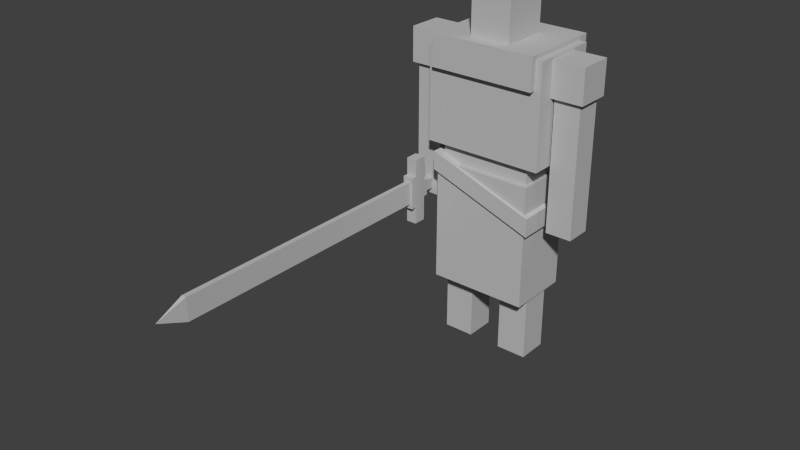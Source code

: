 # Source: Knight_0.3blend.blend  (saved by Blender 2.72.0; exported with 4.5.12 LTS)
import bpy
from mathutils import Matrix  # noqa: F401  (used for matrix-valued properties, if any)

bpy.ops.wm.read_factory_settings(use_empty=True)
scene = bpy.context.scene
scene.name = 'Scene'

# ---- collections
col_collection_1 = bpy.data.collections.new('Collection 1'); scene.collection.children.link(col_collection_1)

# ---- materials (node trees are filled in below, after node groups)
mat_knight_tunic_white = bpy.data.materials.new('Knight_Tunic_white')
mat_knight_tunic_white.alpha_threshold = 0.0
mat_knight_tunic_white.use_transparent_shadow = False
mat_knight_tunic_white.roughness = 0.5
mat_knight_tunic_white.line_color = (0.0, 0.0, 0.0, 1.0)
mat_kight_belt_brown = bpy.data.materials.new('Kight_Belt_brown')
mat_kight_belt_brown.alpha_threshold = 0.0
mat_kight_belt_brown.use_transparent_shadow = False
mat_kight_belt_brown.diffuse_color = (0.1282, 0.05378, 0.01355, 1.0)
mat_kight_belt_brown.roughness = 0.5
mat_kight_metal_grey = bpy.data.materials.new('Kight_Metal_grey')
mat_kight_metal_grey.alpha_threshold = 0.0
mat_kight_metal_grey.use_transparent_shadow = False
mat_kight_metal_grey.diffuse_color = (0.2266, 0.2266, 0.2266, 1.0)
mat_kight_metal_grey.roughness = 0.5
mat_textured = bpy.data.materials.new('Textured')
mat_textured.alpha_threshold = 0.0
mat_textured.use_transparent_shadow = False
mat_textured.diffuse_color = (0.5173, 0.5173, 0.5173, 1.0)
mat_textured.roughness = 0.5
mat_kight_sword_blue = bpy.data.materials.new('Kight_Sword_blue')
mat_kight_sword_blue.alpha_threshold = 0.0
mat_kight_sword_blue.use_transparent_shadow = False
mat_kight_sword_blue.diffuse_color = (0.1208, 0.2242, 0.3264, 1.0)
mat_kight_sword_blue.roughness = 0.5
mat_kight_cloth_grey = bpy.data.materials.new('Kight_Cloth_grey')
mat_kight_cloth_grey.alpha_threshold = 0.0
mat_kight_cloth_grey.use_transparent_shadow = False
mat_kight_cloth_grey.diffuse_color = (0.3032, 0.3032, 0.3032, 1.0)
mat_kight_cloth_grey.roughness = 0.5

# ---- material node trees

# ---- world
world_world = bpy.data.worlds.new('World'); scene.world = world_world
world_world.color = (0.05088, 0.05088, 0.05088)
world_world.use_sun_shadow = False
world_world.sun_shadow_jitter_overblur = 0.0
world_world.cycles.sampling_method = 'MANUAL'
world_world.cycles.sample_map_resolution = 256

# ---- meshes
me_cube = bpy.data.meshes.new('Cube')
me_cube.from_pydata([(0.92, 0.567, 3.179), (0.92, -0.5003, 3.179), (0.92, 0.567, 4.752), (0.92, -0.5003, 4.752), (0.707, 0.3991, 3.179), (0.707, -0.3991, 3.179), (0.707, 0.3991, 2.904), (0.707, -0.3991, 2.904), (0.7614, 0.4865, 2.904), (0.7614, -0.4865, 2.904), (0.7614, 0.4865, 1.003), (0.7614, -0.4865, 1.003), (0.313, 0.3291, 4.678), (0.313, -0.3934, 4.678), (0.313, 0.3291, 5.582), (0.313, -0.3934, 5.582), (0.2544, -0.2349, 0.0), (0.2544, 0.2349, 0.0), (0.7241, 0.2349, 0.0), (0.7241, -0.2349, 0.0), (0.2544, -0.2349, 1.044), (0.2544, 0.2349, 1.044), (0.7241, 0.2349, 1.044), (0.7241, -0.2349, 1.044), (0.8837, -0.2658, 4.186), (0.8837, 0.2658, 4.186), (1.415, 0.2658, 4.186), (1.415, -0.2658, 4.186), (0.8837, -0.2658, 4.718), (0.8837, 0.2658, 4.718), (1.415, 0.2658, 4.718), (1.415, -0.2658, 4.718), (0.9477, -0.2019, 4.186), (0.9477, 0.2019, 4.186), (1.351, 0.2019, 4.186), (1.351, -0.2019, 4.186), (0.9477, -0.2019, 3.186), (0.9477, 0.2019, 3.186), (1.351, 0.2019, 3.186), (1.351, -0.2019, 3.186), (0.9477, -0.2019, 2.17), (0.9477, 0.2019, 2.17), (1.351, 0.2019, 2.17), (1.351, -0.2019, 2.17), (0.8161, 0.7244, 4.327), (0.8161, -0.5889, 4.327), (0.8161, 0.7244, 4.822), (0.8161, -0.5889, 4.822), (0.8161, 0.3677, 4.822), (0.8161, 0.3677, 4.327), (0.8161, 0.7244, 3.95), (0.8161, 0.3677, 3.95), (-0.92, 0.567, 3.179), (-0.92, -0.5003, 3.179), (-0.92, 0.567, 4.752), (-0.92, -0.5003, 4.752), (0.0, 0.567, 3.179), (0.0, -0.5003, 3.179), (0.0, 0.567, 4.752), (0.0, -0.5003, 4.752), (-0.707, 0.3991, 3.179), (-0.707, -0.3991, 3.179), (0.0, 0.3991, 3.179), (0.0, -0.3991, 3.179), (-0.707, 0.3991, 2.904), (-0.707, -0.3991, 2.904), (0.0, 0.3991, 2.904), (0.0, -0.3991, 2.904), (-0.7614, 0.4865, 2.904), (-0.7614, -0.4865, 2.904), (0.0, 0.4865, 2.904), (0.0, -0.4865, 2.904), (-0.7614, 0.4865, 1.003), (-0.7614, -0.4865, 1.003), (0.0, 0.4865, 1.003), (0.0, -0.4865, 1.003), (-0.313, 0.3291, 4.678), (-0.313, -0.3934, 4.678), (-0.313, 0.3291, 5.582), (-0.313, -0.3934, 5.582), (0.0, 0.3291, 5.582), (0.0, 0.3291, 4.678), (0.0, -0.3934, 5.582), (0.0, -0.3934, 4.678), (-0.2544, -0.2349, 0.0), (-0.2544, 0.2349, 0.0), (-0.7241, 0.2349, 0.0), (-0.7241, -0.2349, 0.0), (-0.2544, -0.2349, 1.044), (-0.2544, 0.2349, 1.044), (-0.7241, 0.2349, 1.044), (-0.7241, -0.2349, 1.044), (-0.8837, -0.2658, 4.186), (-0.8837, 0.2658, 4.186), (-1.415, 0.2658, 4.186), (-1.415, -0.2658, 4.186), (-0.8837, -0.2658, 4.718), (-0.8837, 0.2658, 4.718), (-1.415, 0.2658, 4.718), (-1.415, -0.2658, 4.718), (-0.9477, -0.2019, 4.186), (-0.9477, 0.2019, 4.186), (-1.351, 0.2019, 4.186), (-1.351, -0.2019, 4.186), (-0.9477, -0.2019, 3.186), (-0.9477, 0.2019, 3.186), (-1.351, 0.2019, 3.186), (-1.351, -0.2019, 3.186), (-0.9477, -0.2019, 2.17), (-0.9477, 0.2019, 2.17), (-1.351, 0.2019, 2.17), (-1.351, -0.2019, 2.17), (-0.8161, 0.7244, 4.327), (-0.8161, -0.5889, 4.327), (-0.8161, 0.7244, 4.822), (-0.8161, -0.5889, 4.822), (0.0, 0.7244, 4.822), (0.0, 0.7244, 4.327), (0.0, -0.5889, 4.822), (0.0, -0.5889, 4.327), (-0.8161, 0.3677, 4.822), (-0.8161, 0.3677, 4.327), (0.0, 0.3677, 4.327), (0.0, 0.3677, 4.822), (-0.8161, 0.7244, 3.95), (0.0, 0.7244, 3.95), (-0.8161, 0.3677, 3.95), (0.0, 0.3677, 3.95), (-0.8011, -0.5302, 2.762), (-0.8011, 0.5494, 2.762), (0.8295, 0.5494, 2.181), (0.8295, -0.5302, 2.181), (-0.8023, -0.5302, 3.047), (-0.8023, 0.5494, 3.047), (0.826, 0.5494, 2.466), (0.826, -0.5302, 2.466), (-1.213, -0.6364, 1.832), (-1.213, -0.4391, 1.832), (-1.048, -0.4391, 1.832), (-1.048, -0.6364, 1.832), (-1.213, -0.6364, 2.865), (-1.213, -0.4391, 2.865), (-1.048, -0.4391, 2.865), (-1.048, -0.6364, 2.865), (-1.213, -0.6364, 2.099), (-1.213, -0.6364, 2.599), (-1.213, -0.4391, 2.478), (-1.213, -0.4391, 2.219), (-1.048, -0.4391, 2.478), (-1.048, -0.4391, 2.219), (-1.048, -0.6364, 2.599), (-1.048, -0.6364, 2.099), (-1.213, -0.3729, 2.478), (-1.213, -0.3729, 2.219), (-1.048, -0.3729, 2.478), (-1.048, -0.3729, 2.219), (-1.184, -0.3729, 2.433), (-1.184, -0.3729, 2.265), (-1.076, -0.3729, 2.433), (-1.076, -0.3729, 2.265), (-1.184, 0.7364, 2.433), (-1.184, 0.7364, 2.265), (-1.076, 0.7364, 2.433), (-1.076, 0.7364, 2.265), (-1.206, 0.7364, 2.467), (-1.206, 0.7364, 2.23), (-1.054, 0.7364, 2.467), (-1.054, 0.7364, 2.23), (-1.206, 0.9081, 2.467), (-1.206, 0.9081, 2.23), (-1.054, 0.9081, 2.467), (-1.054, 0.9081, 2.23), (-1.213, -0.7192, 2.099), (-1.213, -0.7192, 2.599), (-1.048, -0.7192, 2.599), (-1.048, -0.7192, 2.099), (-1.169, -0.7192, 2.173), (-1.169, -0.7192, 2.524), (-1.091, -0.7192, 2.524), (-1.091, -0.7192, 2.173), (-1.169, -4.965, 2.173), (-1.169, -4.965, 2.524), (-1.091, -4.965, 2.524), (-1.091, -4.965, 2.173), (-1.13, -5.424, 2.349)], [], [(0, 2, 3, 1), (2, 58, 59, 3), (1, 3, 59, 57), (2, 0, 56, 58), (1, 57, 63, 5), (56, 0, 4, 62), (0, 1, 5, 4), (5, 63, 67, 7), (62, 4, 6, 66), (4, 5, 7, 6), (7, 67, 71, 9), (66, 6, 8, 70), (6, 7, 9, 8), (10, 11, 75, 74), (9, 71, 75, 11), (70, 8, 10, 74), (8, 9, 11, 10), (80, 14, 12, 81), (14, 15, 13, 12), (83, 81, 12, 13), (15, 82, 83, 13), (15, 14, 80, 82), (20, 21, 17, 16), (21, 22, 18, 17), (22, 23, 19, 18), (23, 20, 16, 19), (16, 17, 18, 19), (23, 22, 21, 20), (28, 29, 25, 24), (29, 30, 26, 25), (30, 31, 27, 26), (31, 28, 24, 27), (27, 24, 32, 35), (31, 30, 29, 28), (35, 32, 36, 39), (26, 27, 35, 34), (25, 26, 34, 33), (24, 25, 33, 32), (39, 36, 40, 43), (34, 35, 39, 38), (33, 34, 38, 37), (32, 33, 37, 36), (40, 41, 42, 43), (38, 39, 43, 42), (37, 38, 42, 41), (36, 37, 41, 40), (116, 46, 44, 117), (48, 47, 45, 49), (49, 122, 127, 51), (47, 118, 119, 45), (48, 46, 116, 123), (46, 48, 49, 44), (119, 122, 49, 45), (47, 48, 123, 118), (127, 125, 50, 51), (117, 44, 50, 125), (44, 49, 51, 50), (52, 53, 55, 54), (57, 63, 62, 56), (54, 55, 59, 58), (53, 57, 59, 55), (54, 58, 56, 52), (63, 67, 66, 62), (53, 61, 63, 57), (56, 62, 60, 52), (52, 60, 61, 53), (67, 71, 70, 66), (61, 65, 67, 63), (62, 66, 64, 60), (60, 64, 65, 61), (71, 75, 74, 70), (65, 69, 71, 67), (66, 70, 68, 64), (64, 68, 69, 65), (72, 74, 75, 73), (69, 73, 75, 71), (70, 74, 72, 68), (68, 72, 73, 69), (80, 81, 76, 78), (78, 76, 77, 79), (83, 77, 76, 81), (79, 77, 83, 82), (79, 82, 80, 78), (88, 84, 85, 89), (89, 85, 86, 90), (90, 86, 87, 91), (91, 87, 84, 88), (84, 87, 86, 85), (91, 88, 89, 90), (96, 92, 93, 97), (97, 93, 94, 98), (98, 94, 95, 99), (99, 95, 92, 96), (95, 103, 100, 92), (99, 96, 97, 98), (103, 107, 104, 100), (94, 102, 103, 95), (93, 101, 102, 94), (92, 100, 101, 93), (107, 111, 108, 104), (102, 106, 107, 103), (101, 105, 106, 102), (100, 104, 105, 101), (108, 111, 110, 109), (106, 110, 111, 107), (105, 109, 110, 106), (104, 108, 109, 105), (116, 117, 112, 114), (120, 121, 113, 115), (121, 126, 127, 122), (115, 113, 119, 118), (120, 123, 116, 114), (114, 112, 121, 120), (119, 113, 121, 122), (115, 118, 123, 120), (127, 126, 124, 125), (122, 127, 125, 117), (117, 125, 124, 112), (112, 124, 126, 121), (132, 133, 129, 128), (133, 134, 130, 129), (134, 135, 131, 130), (135, 132, 128, 131), (128, 129, 130, 131), (135, 134, 133, 132), (144, 147, 137, 136), (147, 149, 138, 137), (149, 151, 139, 138), (151, 144, 136, 139), (136, 137, 138, 139), (143, 142, 141, 140), (140, 141, 146, 145), (145, 146, 147, 144), (141, 142, 148, 146), (149, 147, 153, 155), (142, 143, 150, 148), (148, 150, 151, 149), (143, 140, 145, 150), (144, 151, 175, 172), (155, 153, 157, 159), (146, 148, 154, 152), (148, 149, 155, 154), (147, 146, 152, 153), (159, 157, 161, 163), (152, 154, 158, 156), (154, 155, 159, 158), (153, 152, 156, 157), (163, 161, 165, 167), (156, 158, 162, 160), (158, 159, 163, 162), (157, 156, 160, 161), (167, 165, 169, 171), (160, 162, 166, 164), (162, 163, 167, 166), (161, 160, 164, 165), (168, 170, 171, 169), (164, 166, 170, 168), (166, 167, 171, 170), (165, 164, 168, 169), (172, 175, 179, 176), (150, 145, 173, 174), (151, 150, 174, 175), (145, 144, 172, 173), (176, 179, 183, 180), (174, 173, 177, 178), (175, 174, 178, 179), (173, 172, 176, 177), (178, 177, 181, 182), (179, 178, 182, 183), (177, 176, 180, 181), (180, 183, 184), (182, 181, 184), (183, 182, 184), (181, 180, 184)])
me_cube.polygons.foreach_set('material_index', [3, 3, 3, 3, 3, 3, 3, 3, 3, 3, 3, 3, 3, 3, 3, 3, 3, 3, 3, 3, 3, 3, 3, 3, 3, 3, 3, 3, 3, 3, 3, 3, 3, 3, 3, 3, 3, 3, 3, 3, 3, 3, 3, 3, 3, 3, 3, 3, 3, 3, 3, 3, 3, 3, 3, 3, 3, 3, 3, 3, 3, 3, 3, 3, 3, 3, 3, 3, 3, 3, 3, 3, 3, 3, 3, 3, 3, 3, 3, 3, 3, 3, 3, 3, 3, 3, 3, 3, 3, 3, 3, 3, 3, 3, 3, 3, 3, 3, 3, 3, 3, 3, 3, 3, 3, 3, 3, 3, 3, 3, 3, 3, 3, 3, 3, 3, 3, 3, 3, 3, 3, 3, 3, 3, 3, 3, 3, 3, 3, 3, 3, 3, 3, 3, 3, 3, 3, 3, 3, 3, 3, 3, 3, 3, 3, 3, 3, 3, 3, 3, 3, 3, 3, 3, 3, 3, 3, 3, 3, 3, 3, 3, 3, 3, 3, 3, 3, 3, 3, 3, 3, 3, 3, 3])
_uv = me_cube.uv_layers.new(name='UVMap')
_uv.uv.foreach_set('vector', [0.5944, 0.601, 0.5944, 0.4442, 0.7008, 0.4442, 0.7008, 0.601, 0.3486, 0.3938, 0.3486, 0.3021, 0.455, 0.3021, 0.455, 0.3938, 0.3346, 0.3938, 0.1778, 0.3938, 0.1778, 0.3021, 0.3346, 0.3021, 0.006979, 0.2104, 0.1638, 0.2104, 0.1638, 0.3021, 0.006979, 0.3021, 0.469, 0.3938, 0.469, 0.3021, 0.479, 0.3021, 0.479, 0.3726, 0.5754, 0.3021, 0.5754, 0.3938, 0.5586, 0.3726, 0.5586, 0.3021, 0.5754, 0.3938, 0.469, 0.3938, 0.479, 0.3726, 0.5586, 0.3726, 0.6982, 0.7598, 0.6982, 0.8303, 0.6708, 0.8303, 0.6708, 0.7598, 0.2324, 0.8303, 0.2324, 0.9008, 0.205, 0.9008, 0.205, 0.8303, 0.07395, 0.9576, 0.07395, 0.8781, 0.1014, 0.8781, 0.1014, 0.9576, 0.01569, 0.5997, 0.01569, 0.6702, 0.006979, 0.6702, 0.006979, 0.5943, 0.09528, 0.6702, 0.09528, 0.5997, 0.104, 0.5943, 0.104, 0.6702, 0.09528, 0.5997, 0.01569, 0.5997, 0.006979, 0.5943, 0.104, 0.5943, 0.1286, 0.5941, 0.2256, 0.5941, 0.2256, 0.67, 0.1286, 0.67, 0.006979, 0.006978, 0.08289, 0.006978, 0.08289, 0.1965, 0.006979, 0.1965, 0.2487, 0.1965, 0.1728, 0.1965, 0.1728, 0.006978, 0.2487, 0.006978, 0.4582, 0.5972, 0.3612, 0.5972, 0.3612, 0.4078, 0.4582, 0.4078, 0.1598, 0.7598, 0.191, 0.7598, 0.191, 0.85, 0.1598, 0.85, 0.4231, 0.8463, 0.3511, 0.8463, 0.3511, 0.7561, 0.4231, 0.7561, 0.5033, 0.9314, 0.5033, 0.8594, 0.5345, 0.8594, 0.5345, 0.9314, 0.5944, 0.7598, 0.6256, 0.7598, 0.6256, 0.85, 0.5944, 0.85, 0.4135, 0.8602, 0.4135, 0.9322, 0.3823, 0.9322, 0.3823, 0.8602, 0.06777, 0.76, 0.1146, 0.76, 0.1146, 0.8641, 0.06777, 0.8641, 0.297, 0.8919, 0.2502, 0.8919, 0.2502, 0.7879, 0.297, 0.7879, 0.7616, 0.9398, 0.7148, 0.9398, 0.7148, 0.8358, 0.7616, 0.8358, 0.8767, 0.2031, 0.9235, 0.2031, 0.9235, 0.3072, 0.8767, 0.3072, 0.05381, 0.945, 0.05381, 0.9918, 0.006979, 0.9918, 0.006979, 0.945, 0.3511, 0.993, 0.3511, 0.9462, 0.3979, 0.9462, 0.3979, 0.993, 0.9375, 0.2561, 0.9375, 0.2031, 0.9905, 0.2031, 0.9905, 0.2561, 0.8956, 0.7919, 0.8956, 0.7389, 0.9486, 0.7389, 0.9486, 0.7919, 0.9375, 0.3901, 0.9375, 0.3371, 0.9905, 0.3371, 0.9905, 0.3901, 0.006979, 0.8781, 0.05999, 0.8781, 0.05999, 0.9311, 0.006979, 0.9311, 0.6474, 0.9309, 0.6474, 0.9839, 0.6411, 0.9775, 0.6411, 0.9373, 0.2502, 0.9059, 0.3032, 0.9059, 0.3032, 0.9589, 0.2502, 0.9589, 0.7465, 0.2219, 0.7867, 0.2219, 0.7867, 0.3216, 0.7465, 0.3216, 0.5944, 0.9309, 0.6474, 0.9309, 0.6411, 0.9373, 0.6008, 0.9373, 0.5944, 0.9839, 0.5944, 0.9309, 0.6008, 0.9373, 0.6008, 0.9775, 0.6474, 0.9839, 0.5944, 0.9839, 0.6008, 0.9775, 0.6411, 0.9775, 0.7465, 0.3216, 0.7867, 0.3216, 0.7867, 0.4229, 0.7465, 0.4229, 0.841, 0.2079, 0.8007, 0.2079, 0.8007, 0.1083, 0.841, 0.1083, 0.6923, 0.006978, 0.7325, 0.006978, 0.7325, 0.1067, 0.6923, 0.1067, 0.6923, 0.2219, 0.7325, 0.2219, 0.7325, 0.3216, 0.6923, 0.3216, 0.8184, 0.9929, 0.7781, 0.9929, 0.7781, 0.9527, 0.8184, 0.9527, 0.841, 0.1083, 0.8007, 0.1083, 0.8007, 0.006978, 0.841, 0.006978, 0.6923, 0.1067, 0.7325, 0.1067, 0.7325, 0.2079, 0.6923, 0.2079, 0.6923, 0.3216, 0.7325, 0.3216, 0.7325, 0.4229, 0.6923, 0.4229, 0.2502, 0.6926, 0.2502, 0.6112, 0.2995, 0.6112, 0.2995, 0.6926, 0.5944, 0.7103, 0.5944, 0.6149, 0.6438, 0.6149, 0.6438, 0.7103, 0.8157, 0.6591, 0.8157, 0.7405, 0.7781, 0.7405, 0.7781, 0.6591, 0.7642, 0.6591, 0.7642, 0.7405, 0.7148, 0.7405, 0.7148, 0.6591, 0.4339, 0.006978, 0.4695, 0.006978, 0.4695, 0.08833, 0.4339, 0.08833, 0.5944, 0.7459, 0.5944, 0.7103, 0.6438, 0.7103, 0.6438, 0.7459, 0.4721, 0.6599, 0.5675, 0.6599, 0.5675, 0.7412, 0.4721, 0.7412, 0.3385, 0.006978, 0.4339, 0.006978, 0.4339, 0.08833, 0.3385, 0.08833, 0.8905, 0.5255, 0.8549, 0.5255, 0.8549, 0.4442, 0.8905, 0.4442, 0.2995, 0.6926, 0.2995, 0.6112, 0.3371, 0.6112, 0.3371, 0.6926, 0.6438, 0.7459, 0.6438, 0.7103, 0.6814, 0.7103, 0.6814, 0.7459, 0.4721, 0.4078, 0.5786, 0.4078, 0.5786, 0.5646, 0.4721, 0.5646, 0.0, 0.0, 0.0, 0.0, 0.0, 0.0, 0.0, 0.0, 0.3486, 0.2104, 0.455, 0.2104, 0.455, 0.3021, 0.3486, 0.3021, 0.3346, 0.2104, 0.3346, 0.3021, 0.1778, 0.3021, 0.1778, 0.2104, 0.006979, 0.3938, 0.006979, 0.3021, 0.1638, 0.3021, 0.1638, 0.3938, 0.4275, 0.8602, 0.4549, 0.8602, 0.4549, 0.9398, 0.4275, 0.9398, 0.469, 0.2104, 0.479, 0.2316, 0.479, 0.3021, 0.469, 0.3021, 0.5754, 0.3021, 0.5586, 0.3021, 0.5586, 0.2316, 0.5754, 0.2104, 0.5754, 0.2104, 0.5586, 0.2316, 0.479, 0.2316, 0.469, 0.2104, 0.0, 0.0, 0.0, 0.0, 0.0, 0.0, 0.0, 0.0, 0.6982, 0.9008, 0.6708, 0.9008, 0.6708, 0.8303, 0.6982, 0.8303, 0.2324, 0.8303, 0.205, 0.8303, 0.205, 0.7598, 0.2324, 0.7598, 0.5485, 0.8594, 0.5759, 0.8594, 0.5759, 0.9389, 0.5485, 0.9389, 0.2502, 0.5972, 0.2502, 0.4078, 0.3472, 0.4078, 0.3472, 0.5972, 0.01569, 0.7407, 0.006979, 0.7461, 0.006979, 0.6702, 0.01569, 0.6702, 0.09528, 0.6702, 0.104, 0.6702, 0.104, 0.7461, 0.09528, 0.7407, 0.09528, 0.7407, 0.104, 0.7461, 0.006979, 0.7461, 0.01569, 0.7407, 0.1286, 0.7459, 0.1286, 0.67, 0.2256, 0.67, 0.2256, 0.7459, 0.1588, 0.006978, 0.1588, 0.1965, 0.08289, 0.1965, 0.08289, 0.006978, 0.2487, 0.1965, 0.2487, 0.006978, 0.3246, 0.006978, 0.3246, 0.1965, 0.4834, 0.1965, 0.4834, 0.006978, 0.5805, 0.006978, 0.5805, 0.1965, 0.1598, 0.7598, 0.1598, 0.85, 0.1286, 0.85, 0.1286, 0.7598, 0.5442, 0.7552, 0.5442, 0.8454, 0.4721, 0.8454, 0.4721, 0.7552, 0.5033, 0.9314, 0.4721, 0.9314, 0.4721, 0.8594, 0.5033, 0.8594, 0.6568, 0.7598, 0.6568, 0.85, 0.6256, 0.85, 0.6256, 0.7598, 0.3511, 0.8602, 0.3823, 0.8602, 0.3823, 0.9322, 0.3511, 0.9322, 0.9424, 0.6208, 0.9424, 0.7249, 0.8956, 0.7249, 0.8956, 0.6208, 0.8767, 0.4252, 0.8767, 0.3212, 0.9235, 0.3212, 0.9235, 0.4252, 0.05381, 0.76, 0.05381, 0.8641, 0.006979, 0.8641, 0.006979, 0.76, 0.9018, 0.817, 0.9018, 0.9211, 0.8549, 0.9211, 0.8549, 0.817, 0.4721, 0.9453, 0.519, 0.9453, 0.519, 0.9922, 0.4721, 0.9922, 0.9625, 0.9854, 0.9157, 0.9854, 0.9157, 0.9386, 0.9625, 0.9386, 0.9375, 0.2701, 0.9905, 0.2701, 0.9905, 0.3231, 0.9375, 0.3231, 0.5944, 0.864, 0.6474, 0.864, 0.6474, 0.917, 0.5944, 0.917, 0.8487, 0.935, 0.9018, 0.935, 0.9018, 0.988, 0.8487, 0.988, 0.1816, 0.864, 0.1816, 0.917, 0.1286, 0.917, 0.1286, 0.864, 0.1816, 0.9839, 0.1752, 0.9776, 0.1752, 0.9373, 0.1816, 0.9309, 0.9174, 0.1816, 0.9174, 0.1286, 0.9704, 0.1286, 0.9704, 0.1816, 0.8093, 0.4442, 0.8093, 0.5439, 0.769, 0.5439, 0.769, 0.4442, 0.1286, 0.9839, 0.135, 0.9776, 0.1752, 0.9776, 0.1816, 0.9839, 0.1286, 0.9309, 0.135, 0.9373, 0.135, 0.9776, 0.1286, 0.9839, 0.1816, 0.9309, 0.1752, 0.9373, 0.135, 0.9373, 0.1286, 0.9309, 0.8093, 0.5439, 0.8093, 0.6452, 0.769, 0.6452, 0.769, 0.5439, 0.7465, 0.2079, 0.7465, 0.1083, 0.7867, 0.1083, 0.7867, 0.2079, 0.7148, 0.6452, 0.7148, 0.5455, 0.7551, 0.5455, 0.7551, 0.6452, 0.8007, 0.4229, 0.8007, 0.3232, 0.841, 0.3232, 0.841, 0.4229, 0.2358, 0.9309, 0.2358, 0.9712, 0.1956, 0.9712, 0.1956, 0.9309, 0.7465, 0.1083, 0.7465, 0.006978, 0.7867, 0.006978, 0.7867, 0.1083, 0.7148, 0.5455, 0.7148, 0.4442, 0.7551, 0.4442, 0.7551, 0.5455, 0.8007, 0.3232, 0.8007, 0.2219, 0.841, 0.2219, 0.841, 0.3232, 0.2502, 0.6926, 0.2995, 0.6926, 0.2995, 0.7739, 0.2502, 0.7739, 0.3511, 0.6468, 0.4004, 0.6468, 0.4004, 0.7421, 0.3511, 0.7421, 0.8157, 0.8218, 0.7781, 0.8218, 0.7781, 0.7405, 0.8157, 0.7405, 0.7642, 0.8218, 0.7148, 0.8218, 0.7148, 0.7405, 0.7642, 0.7405, 0.4339, 0.1697, 0.4339, 0.08833, 0.4695, 0.08833, 0.4695, 0.1697, 0.3511, 0.6112, 0.4004, 0.6112, 0.4004, 0.6468, 0.3511, 0.6468, 0.4721, 0.6599, 0.4721, 0.5785, 0.5675, 0.5785, 0.5675, 0.6599, 0.3385, 0.1697, 0.3385, 0.08833, 0.4339, 0.08833, 0.4339, 0.1697, 0.8905, 0.5255, 0.8905, 0.6069, 0.8549, 0.6069, 0.8549, 0.5255, 0.94, 0.5693, 0.94, 0.6069, 0.9044, 0.6069, 0.9044, 0.5693, 0.2995, 0.6926, 0.3371, 0.6926, 0.3371, 0.7739, 0.2995, 0.7739, 0.4004, 0.6112, 0.438, 0.6112, 0.438, 0.6468, 0.4004, 0.6468, 0.9174, 0.1146, 0.9174, 0.006978, 0.9457, 0.006978, 0.9457, 0.1146, 0.9034, 0.006978, 0.9034, 0.1793, 0.8768, 0.1892, 0.8767, 0.01663, 0.9157, 0.9246, 0.9157, 0.817, 0.9441, 0.817, 0.9441, 0.9246, 0.8816, 0.6307, 0.8816, 0.8031, 0.8549, 0.7934, 0.855, 0.6208, 0.006979, 0.4078, 0.1146, 0.4078, 0.1146, 0.5803, 0.006979, 0.5803, 0.2362, 0.5801, 0.1286, 0.5801, 0.1286, 0.4078, 0.2362, 0.4078, 0.8044, 0.8623, 0.7847, 0.8744, 0.7847, 0.8358, 0.8044, 0.8358, 0.4371, 0.7561, 0.4535, 0.7561, 0.4535, 0.7947, 0.4371, 0.7947, 0.911, 0.5085, 0.9307, 0.5206, 0.9307, 0.5471, 0.911, 0.5471, 0.4371, 0.8086, 0.4535, 0.8086, 0.4535, 0.8352, 0.4371, 0.8352, 0.7452, 0.9735, 0.7452, 0.9538, 0.7617, 0.9538, 0.7617, 0.9735, 0.7313, 0.9538, 0.7313, 0.9735, 0.7148, 0.9735, 0.7148, 0.9538, 0.8044, 0.9387, 0.7847, 0.9387, 0.7847, 0.9001, 0.8044, 0.9122, 0.8044, 0.9122, 0.7847, 0.9001, 0.7847, 0.8744, 0.8044, 0.8623, 0.3203, 0.9124, 0.3368, 0.9124, 0.3368, 0.951, 0.3203, 0.951, 0.981, 0.6612, 0.981, 0.6448, 0.9876, 0.6448, 0.9876, 0.6612, 0.911, 0.4442, 0.9307, 0.4442, 0.9307, 0.4707, 0.911, 0.4828, 0.911, 0.4828, 0.9307, 0.4707, 0.9307, 0.5206, 0.911, 0.5085, 0.954, 0.5693, 0.9704, 0.5693, 0.9704, 0.5959, 0.954, 0.5959, 0.841, 0.874, 0.841, 0.8905, 0.8327, 0.8905, 0.8327, 0.874, 0.5746, 0.8448, 0.5581, 0.8448, 0.561, 0.8403, 0.5717, 0.8403, 0.9876, 0.6143, 0.9876, 0.6308, 0.981, 0.6308, 0.981, 0.6143, 0.911, 0.4828, 0.911, 0.5085, 0.9044, 0.5085, 0.9044, 0.4828, 0.7847, 0.8744, 0.7847, 0.9001, 0.7781, 0.9001, 0.7781, 0.8744, 0.9732, 0.8494, 0.9625, 0.8494, 0.9625, 0.7389, 0.9732, 0.7389, 0.5581, 0.819, 0.5746, 0.819, 0.5717, 0.8235, 0.561, 0.8235, 0.5746, 0.819, 0.5746, 0.8448, 0.5717, 0.8403, 0.5717, 0.8235, 0.5581, 0.8448, 0.5581, 0.819, 0.561, 0.8235, 0.561, 0.8403, 0.4297, 0.974, 0.4404, 0.974, 0.4426, 0.9774, 0.4275, 0.9774, 0.9564, 0.6143, 0.9671, 0.6143, 0.9671, 0.7249, 0.9564, 0.7249, 0.9697, 0.5548, 0.9529, 0.5548, 0.9529, 0.4442, 0.9697, 0.4442, 0.3371, 0.8984, 0.3203, 0.8984, 0.3203, 0.7879, 0.3371, 0.7879, 0.3355, 0.9821, 0.3203, 0.9821, 0.3203, 0.9649, 0.3355, 0.9649, 0.4404, 0.9572, 0.4297, 0.9572, 0.4275, 0.9537, 0.4426, 0.9537, 0.4297, 0.9572, 0.4297, 0.974, 0.4275, 0.9774, 0.4275, 0.9537, 0.4404, 0.974, 0.4404, 0.9572, 0.4426, 0.9537, 0.4426, 0.9774, 0.9597, 0.06992, 0.9748, 0.06992, 0.9748, 0.09358, 0.9597, 0.09358, 0.9686, 0.404, 0.9837, 0.404, 0.9837, 0.4211, 0.9686, 0.4211, 0.5656, 0.9529, 0.5656, 0.9765, 0.5485, 0.9765, 0.5485, 0.9529, 0.9375, 0.4277, 0.9375, 0.404, 0.9546, 0.404, 0.9546, 0.4277, 0.5746, 0.805, 0.5581, 0.805, 0.5624, 0.7976, 0.5703, 0.7976, 0.8327, 0.9209, 0.8327, 0.9044, 0.841, 0.9044, 0.841, 0.9209, 0.9307, 0.5206, 0.9307, 0.4707, 0.939, 0.4707, 0.939, 0.5206, 0.8044, 0.9122, 0.8044, 0.8623, 0.8126, 0.8623, 0.8126, 0.9122, 0.8331, 0.4368, 0.841, 0.4368, 0.841, 0.8601, 0.8331, 0.8601, 0.5581, 0.7552, 0.5746, 0.7552, 0.5703, 0.7626, 0.5624, 0.7626, 0.5581, 0.805, 0.5581, 0.7552, 0.5624, 0.7626, 0.5624, 0.7976, 0.5746, 0.7552, 0.5746, 0.805, 0.5703, 0.7976, 0.5703, 0.7626, 0.8627, 0.4302, 0.8549, 0.4302, 0.8549, 0.006978, 0.8627, 0.006978, 0.6783, 0.4302, 0.6433, 0.4302, 0.6433, 0.006978, 0.6783, 0.006978, 0.5944, 0.006978, 0.6294, 0.006978, 0.6294, 0.4302, 0.5944, 0.4302, 0.9843, 0.9876, 0.9765, 0.9876, 0.9804, 0.9386, 0.9675, 0.05596, 0.9597, 0.05596, 0.9636, 0.006978, 0.6982, 0.9606, 0.6633, 0.9606, 0.6807, 0.9147, 0.993, 0.9246, 0.9581, 0.9246, 0.9755, 0.8787])
me_cube.materials.append(mat_knight_tunic_white)
me_cube.materials.append(mat_kight_belt_brown)
me_cube.materials.append(mat_kight_metal_grey)
me_cube.materials.append(mat_textured)
me_cube.materials.append(mat_kight_sword_blue)
me_cube.materials.append(mat_kight_cloth_grey)
me_cube.use_remesh_preserve_volume = False
me_cube.use_remesh_preserve_attributes = False
me_cube.use_mirror_vertex_groups = False
me_cube.update()

# ---- objects
ob_knight = bpy.data.objects.new('Knight', me_cube)

# ---- transforms, parenting, visibility, modifiers, constraints
ob_knight.location = (0.0, 0.0, 0.0)
ob_knight.lock_rotations_4d = False
ob_knight.empty_display_type = 'ARROWS'
ob_knight.lineart.crease_threshold = 0.0

# ---- collection membership
col_collection_1.objects.link(ob_knight)

# ---- scene / render settings (as saved in the file)
scene.frame_start = 1; scene.frame_end = 250; scene.frame_set(0)
scene.render.engine = 'BLENDER_EEVEE_NEXT'
scene.render.resolution_percentage = 50
scene.render.dither_intensity = 0.0
scene.render.bake_margin = 5
scene.cycles.use_denoising = False
scene.cycles.samples = 10
scene.cycles.sampling_pattern = 'TABULATED_SOBOL'
scene.cycles.light_sampling_threshold = 0.0
scene.cycles.use_adaptive_sampling = False
scene.cycles.use_light_tree = False
scene.cycles.blur_glossy = 0.0
scene.cycles.pixel_filter_type = 'GAUSSIAN'
scene.cycles.sample_clamp_indirect = 0.0
scene.view_settings.view_transform = 'Standard'
bpy.context.view_layer.update()

# ---- added for rendering (the .blend has no active camera and no usable light): camera, sun
cam_auto = bpy.data.cameras.new('AutoCamera')
cam_auto.lens = 50.0
cam_auto.sensor_width = 36.0
cam_auto.clip_end = 1000.0
ob_auto_camera = bpy.data.objects.new('AutoCamera', cam_auto)
scene.collection.objects.link(ob_auto_camera)
ob_auto_camera.location = (8.23795, -12.1436, 9.38159)
ob_auto_camera.rotation_euler = (1.09748, -7.21219e-08, 0.694738)
scene.camera = ob_auto_camera
light_auto_sun = bpy.data.lights.new('AutoSun', 'SUN')
light_auto_sun.energy = 3.0
light_auto_sun.angle = 0.0523599
ob_auto_sun = bpy.data.objects.new('AutoSun', light_auto_sun)
scene.collection.objects.link(ob_auto_sun)
ob_auto_sun.rotation_euler = (0.872665, 0.174533, 0.523599)
bpy.context.view_layer.update()
